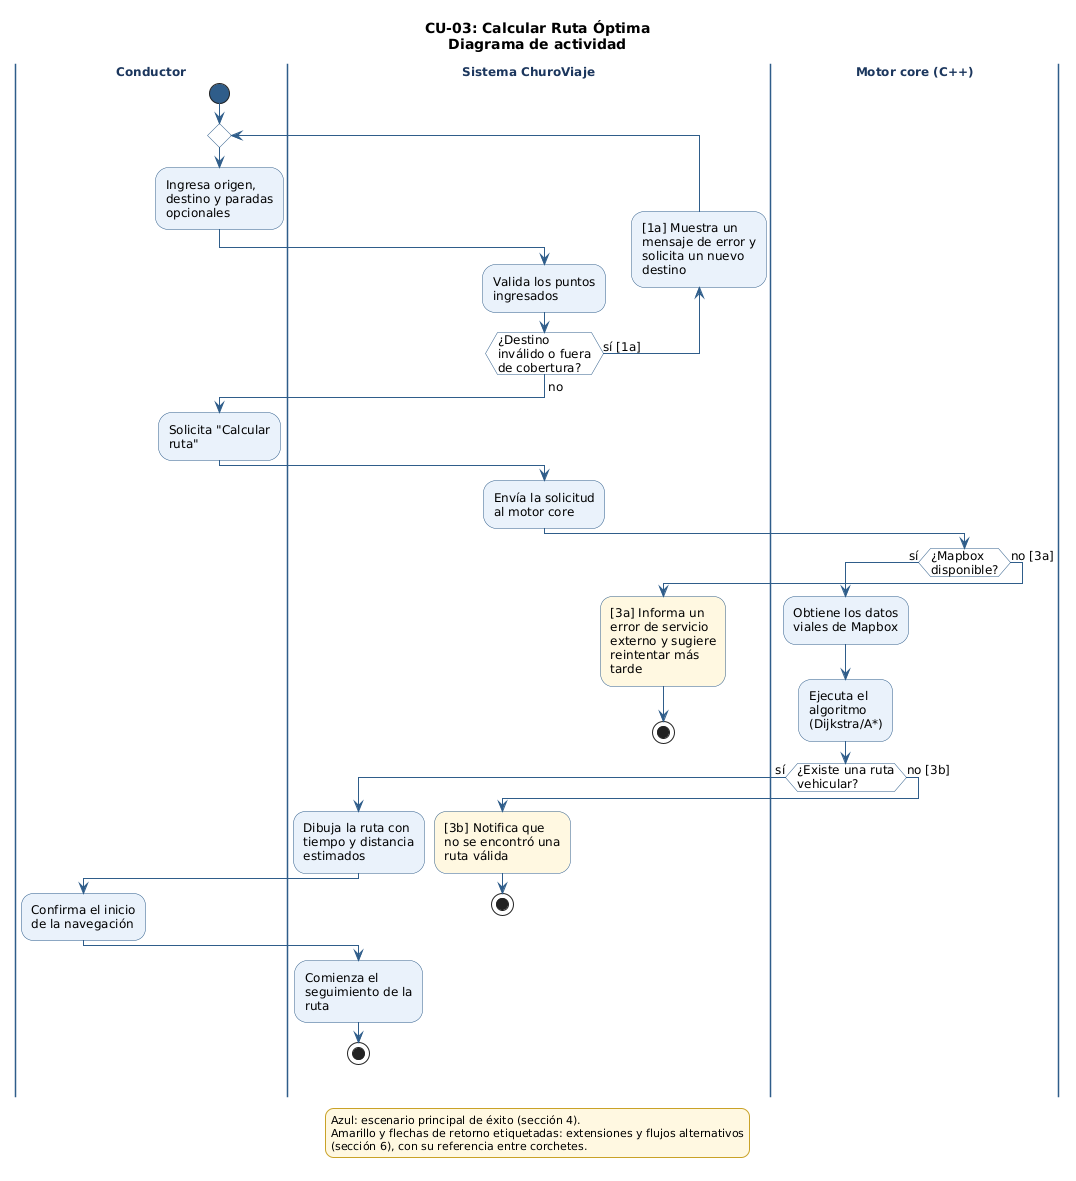

The diagram above was rendered by PlantUML. Its source (embedded in the PNG):
@startuml CU-03_CalcularRutaOptima
' CU-03: Calcular Ruta Óptima - Diagrama de comportamiento (actividad)
' Fuente: 02_req - Especificación de Casos de Uso (CU-01 a CU-08), secciones 4 y 6
' Issue: T-045

skinparam shadowing false
skinparam defaultFontName "DejaVu Sans"
skinparam defaultFontSize 12
skinparam wrapWidth 200
skinparam ArrowColor #2F5D8A
skinparam activity {
  BackgroundColor #EAF2FB
  BorderColor #2F5D8A
  DiamondBackgroundColor #FFFFFF
  DiamondBorderColor #2F5D8A
  StartColor #2F5D8A
  EndColor #2F5D8A
}
skinparam swimlane {
  BorderColor #2F5D8A
  TitleFontStyle bold
  TitleFontColor #1B365D
}
skinparam legend {
  BackgroundColor #FFF8E1
  BorderColor #C9A227
  FontSize 11
}

title CU-03: Calcular Ruta Óptima\nDiagrama de actividad

|Conductor|
start
repeat
  |Conductor|
  :Ingresa origen,
destino y paradas
opcionales;
  |Sistema ChuroViaje|
  :Valida los puntos
ingresados;
backward:[1a] Muestra un
mensaje de error y
solicita un nuevo
destino;
repeat while (¿Destino\ninválido o fuera\nde cobertura?) is (sí [1a])
->no;
|Conductor|
:Solicita "Calcular
ruta";
|Sistema ChuroViaje|
:Envía la solicitud
al motor core;
|Motor core (C++)|
if (¿Mapbox\ndisponible?) then (sí)
  :Obtiene los datos
viales de Mapbox;
  :Ejecuta el
algoritmo
(Dijkstra/A*);
  if (¿Existe una ruta\nvehicular?) then (sí)
    |Sistema ChuroViaje|
    :Dibuja la ruta con
tiempo y distancia
estimados;
    |Conductor|
    :Confirma el inicio
de la navegación;
    |Sistema ChuroViaje|
    :Comienza el
seguimiento de la
ruta;
    stop
  else (no [3b])
    |Sistema ChuroViaje|
    #FFF8E1:[3b] Notifica que
no se encontró una
ruta válida;
    stop
  endif
else (no [3a])
  |Sistema ChuroViaje|
  #FFF8E1:[3a] Informa un
error de servicio
externo y sugiere
reintentar más
tarde;
  stop
endif

legend bottom
  Azul: escenario principal de éxito (sección 4).
  Amarillo y flechas de retorno etiquetadas: extensiones y flujos alternativos
  (sección 6), con su referencia entre corchetes.
endlegend

@enduml